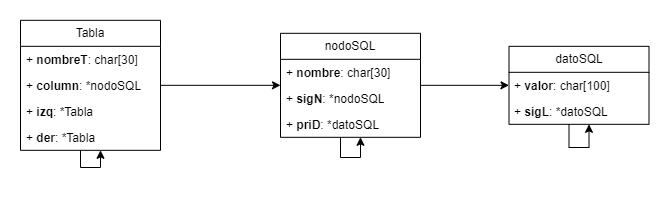

The diagram above was exported from draw.io. Its source (the exported page's mxGraphModel, read from the mxfile embedded in the PNG):
<mxGraphModel dx="1702" dy="470" grid="1" gridSize="10" guides="1" tooltips="1" connect="1" arrows="1" fold="1" page="1" pageScale="1" pageWidth="827" pageHeight="1169" math="0" shadow="0">
  <root>
    <mxCell id="0" />
    <mxCell id="1" parent="0" />
    <mxCell id="2" style="edgeStyle=orthogonalEdgeStyle;rounded=0;orthogonalLoop=1;jettySize=auto;html=1;" edge="1" source="3" target="9" parent="1">
      <mxGeometry relative="1" as="geometry" />
    </mxCell>
    <mxCell id="3" value="Tabla" style="swimlane;fontStyle=0;childLayout=stackLayout;horizontal=1;startSize=26;fillColor=none;horizontalStack=0;resizeParent=1;resizeParentMax=0;resizeLast=0;collapsible=1;marginBottom=0;whiteSpace=wrap;html=1;" vertex="1" parent="1">
      <mxGeometry x="-450" y="82.82" width="140" height="130" as="geometry" />
    </mxCell>
    <mxCell id="4" value="+ &lt;b&gt;nombreT&lt;/b&gt;: char[30]" style="text;strokeColor=none;fillColor=none;align=left;verticalAlign=top;spacingLeft=4;spacingRight=4;overflow=hidden;rotatable=0;points=[[0,0.5],[1,0.5]];portConstraint=eastwest;whiteSpace=wrap;html=1;" vertex="1" parent="3">
      <mxGeometry y="26" width="140" height="26" as="geometry" />
    </mxCell>
    <mxCell id="5" value="+ &lt;b&gt;column&lt;/b&gt;: *nodoSQL" style="text;strokeColor=none;fillColor=none;align=left;verticalAlign=top;spacingLeft=4;spacingRight=4;overflow=hidden;rotatable=0;points=[[0,0.5],[1,0.5]];portConstraint=eastwest;whiteSpace=wrap;html=1;" vertex="1" parent="3">
      <mxGeometry y="52" width="140" height="26" as="geometry" />
    </mxCell>
    <mxCell id="6" value="+ &lt;b&gt;izq&lt;/b&gt;: *Tabla" style="text;strokeColor=none;fillColor=none;align=left;verticalAlign=top;spacingLeft=4;spacingRight=4;overflow=hidden;rotatable=0;points=[[0,0.5],[1,0.5]];portConstraint=eastwest;whiteSpace=wrap;html=1;" vertex="1" parent="3">
      <mxGeometry y="78" width="140" height="26" as="geometry" />
    </mxCell>
    <mxCell id="7" value="+ &lt;b&gt;der&lt;/b&gt;: *Tabla" style="text;strokeColor=none;fillColor=none;align=left;verticalAlign=top;spacingLeft=4;spacingRight=4;overflow=hidden;rotatable=0;points=[[0,0.5],[1,0.5]];portConstraint=eastwest;whiteSpace=wrap;html=1;" vertex="1" parent="3">
      <mxGeometry y="104" width="140" height="26" as="geometry" />
    </mxCell>
    <mxCell id="8" style="edgeStyle=orthogonalEdgeStyle;rounded=0;orthogonalLoop=1;jettySize=auto;html=1;" edge="1" source="9" target="15" parent="1">
      <mxGeometry relative="1" as="geometry" />
    </mxCell>
    <mxCell id="9" value="nodoSQL" style="swimlane;fontStyle=0;childLayout=stackLayout;horizontal=1;startSize=26;fillColor=none;horizontalStack=0;resizeParent=1;resizeParentMax=0;resizeLast=0;collapsible=1;marginBottom=0;whiteSpace=wrap;html=1;" vertex="1" parent="1">
      <mxGeometry x="-190" y="95.82" width="140" height="104" as="geometry" />
    </mxCell>
    <mxCell id="10" value="+ &lt;b&gt;nombre&lt;/b&gt;: char[30]" style="text;strokeColor=none;fillColor=none;align=left;verticalAlign=top;spacingLeft=4;spacingRight=4;overflow=hidden;rotatable=0;points=[[0,0.5],[1,0.5]];portConstraint=eastwest;whiteSpace=wrap;html=1;" vertex="1" parent="9">
      <mxGeometry y="26" width="140" height="26" as="geometry" />
    </mxCell>
    <mxCell id="11" value="+ &lt;b&gt;sigN&lt;/b&gt;: *nodoSQL" style="text;strokeColor=none;fillColor=none;align=left;verticalAlign=top;spacingLeft=4;spacingRight=4;overflow=hidden;rotatable=0;points=[[0,0.5],[1,0.5]];portConstraint=eastwest;whiteSpace=wrap;html=1;" vertex="1" parent="9">
      <mxGeometry y="52" width="140" height="26" as="geometry" />
    </mxCell>
    <mxCell id="12" value="+ &lt;b&gt;priD&lt;/b&gt;: *datoSQL" style="text;strokeColor=none;fillColor=none;align=left;verticalAlign=top;spacingLeft=4;spacingRight=4;overflow=hidden;rotatable=0;points=[[0,0.5],[1,0.5]];portConstraint=eastwest;whiteSpace=wrap;html=1;" vertex="1" parent="9">
      <mxGeometry y="78" width="140" height="26" as="geometry" />
    </mxCell>
    <mxCell id="13" style="edgeStyle=orthogonalEdgeStyle;rounded=0;orthogonalLoop=1;jettySize=auto;html=1;" edge="1" source="9" target="9" parent="1">
      <mxGeometry relative="1" as="geometry">
        <Array as="points">
          <mxPoint x="-110" y="220" />
        </Array>
      </mxGeometry>
    </mxCell>
    <mxCell id="14" style="edgeStyle=orthogonalEdgeStyle;rounded=0;orthogonalLoop=1;jettySize=auto;html=1;" edge="1" source="3" target="3" parent="1">
      <mxGeometry relative="1" as="geometry">
        <Array as="points">
          <mxPoint x="-370" y="230" />
        </Array>
      </mxGeometry>
    </mxCell>
    <mxCell id="15" value="datoSQL" style="swimlane;fontStyle=0;childLayout=stackLayout;horizontal=1;startSize=26;fillColor=none;horizontalStack=0;resizeParent=1;resizeParentMax=0;resizeLast=0;collapsible=1;marginBottom=0;whiteSpace=wrap;html=1;" vertex="1" parent="1">
      <mxGeometry x="38.5" y="108.82" width="140" height="78" as="geometry" />
    </mxCell>
    <mxCell id="16" value="+ &lt;b&gt;valor&lt;/b&gt;: char[100]" style="text;strokeColor=none;fillColor=none;align=left;verticalAlign=top;spacingLeft=4;spacingRight=4;overflow=hidden;rotatable=0;points=[[0,0.5],[1,0.5]];portConstraint=eastwest;whiteSpace=wrap;html=1;" vertex="1" parent="15">
      <mxGeometry y="26" width="140" height="26" as="geometry" />
    </mxCell>
    <mxCell id="17" value="+ &lt;b&gt;sigL&lt;/b&gt;: *datoSQL" style="text;strokeColor=none;fillColor=none;align=left;verticalAlign=top;spacingLeft=4;spacingRight=4;overflow=hidden;rotatable=0;points=[[0,0.5],[1,0.5]];portConstraint=eastwest;whiteSpace=wrap;html=1;" vertex="1" parent="15">
      <mxGeometry y="52" width="140" height="26" as="geometry" />
    </mxCell>
    <mxCell id="18" style="edgeStyle=orthogonalEdgeStyle;rounded=0;orthogonalLoop=1;jettySize=auto;html=1;" edge="1" source="15" target="15" parent="1">
      <mxGeometry relative="1" as="geometry">
        <Array as="points">
          <mxPoint x="100" y="210" />
        </Array>
      </mxGeometry>
    </mxCell>
  </root>
</mxGraphModel>